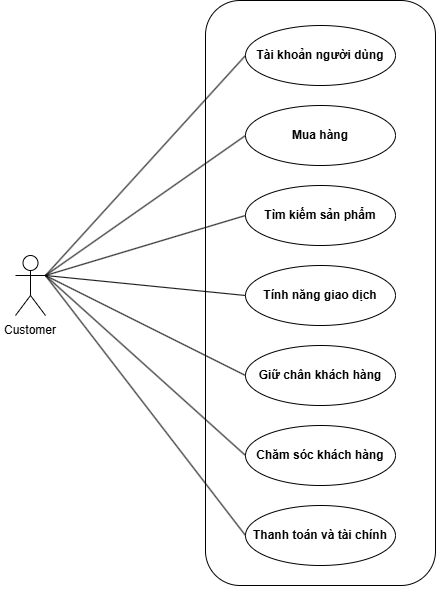

The diagram above was exported from draw.io. Its source (the exported page's mxGraphModel, read from the mxfile embedded in the PNG):
<mxGraphModel dx="1034" dy="1739" grid="1" gridSize="10" guides="1" tooltips="1" connect="1" arrows="1" fold="1" page="1" pageScale="1" pageWidth="827" pageHeight="1169" math="0" shadow="0">
  <root>
    <mxCell id="0" />
    <mxCell id="1" parent="0" />
    <mxCell id="FpUV_VKGGFlFTTQbF1ss-1" value="" style="rounded=1;whiteSpace=wrap;html=1;" parent="1" vertex="1">
      <mxGeometry x="240" y="-15" width="230" height="585" as="geometry" />
    </mxCell>
    <UserObject label="Actor" tooltip="Seller" id="FpUV_VKGGFlFTTQbF1ss-2">
      <mxCell style="shape=umlActor;verticalLabelPosition=bottom;verticalAlign=top;html=1;align=center;fontStyle=0;fontColor=#FFFFFF;" parent="1" vertex="1">
        <mxGeometry x="50" y="240" width="30" height="60" as="geometry" />
      </mxCell>
    </UserObject>
    <mxCell id="FpUV_VKGGFlFTTQbF1ss-3" value="Customer" style="text;html=1;align=center;verticalAlign=middle;whiteSpace=wrap;rounded=0;" parent="1" vertex="1">
      <mxGeometry x="35" y="300" width="60" height="30" as="geometry" />
    </mxCell>
    <mxCell id="FpUV_VKGGFlFTTQbF1ss-4" value="&lt;b&gt;Tài khoản người dùng&lt;/b&gt;" style="ellipse;whiteSpace=wrap;html=1;fontStyle=0" parent="1" vertex="1">
      <mxGeometry x="280" y="10" width="150" height="60" as="geometry" />
    </mxCell>
    <mxCell id="FpUV_VKGGFlFTTQbF1ss-5" value="&lt;b&gt;Mua hàng&lt;/b&gt;" style="ellipse;whiteSpace=wrap;html=1;" parent="1" vertex="1">
      <mxGeometry x="280" y="90" width="150" height="60" as="geometry" />
    </mxCell>
    <mxCell id="FpUV_VKGGFlFTTQbF1ss-6" value="&lt;strong&gt;Tìm kiếm sản phẩm&lt;/strong&gt;" style="ellipse;whiteSpace=wrap;html=1;" parent="1" vertex="1">
      <mxGeometry x="280" y="170" width="150" height="60" as="geometry" />
    </mxCell>
    <mxCell id="FpUV_VKGGFlFTTQbF1ss-7" value="&lt;strong&gt;Tính năng giao dịch&lt;/strong&gt;" style="ellipse;whiteSpace=wrap;html=1;" parent="1" vertex="1">
      <mxGeometry x="280" y="250" width="150" height="60" as="geometry" />
    </mxCell>
    <mxCell id="FpUV_VKGGFlFTTQbF1ss-9" value="&lt;strong&gt;Giữ chân khách hàng&lt;/strong&gt;" style="ellipse;whiteSpace=wrap;html=1;" parent="1" vertex="1">
      <mxGeometry x="280" y="330" width="150" height="60" as="geometry" />
    </mxCell>
    <mxCell id="FpUV_VKGGFlFTTQbF1ss-10" value="&lt;b&gt;Chăm sóc khách hàng&lt;/b&gt;" style="ellipse;whiteSpace=wrap;html=1;" parent="1" vertex="1">
      <mxGeometry x="280" y="410" width="150" height="60" as="geometry" />
    </mxCell>
    <mxCell id="FpUV_VKGGFlFTTQbF1ss-11" value="&lt;strong&gt;Thanh toán và tài chính&lt;/strong&gt;" style="ellipse;whiteSpace=wrap;html=1;" parent="1" vertex="1">
      <mxGeometry x="280" y="490" width="150" height="60" as="geometry" />
    </mxCell>
    <mxCell id="FpUV_VKGGFlFTTQbF1ss-12" value="" style="endArrow=none;html=1;rounded=0;exitX=1;exitY=0.3333333333333333;exitDx=0;exitDy=0;exitPerimeter=0;entryX=0;entryY=0.5;entryDx=0;entryDy=0;" parent="1" source="FpUV_VKGGFlFTTQbF1ss-2" target="FpUV_VKGGFlFTTQbF1ss-4" edge="1">
      <mxGeometry width="50" height="50" relative="1" as="geometry">
        <mxPoint x="390" y="250" as="sourcePoint" />
        <mxPoint x="440" y="200" as="targetPoint" />
      </mxGeometry>
    </mxCell>
    <mxCell id="FpUV_VKGGFlFTTQbF1ss-13" value="" style="endArrow=none;html=1;rounded=0;exitX=1;exitY=0.3333333333333333;exitDx=0;exitDy=0;exitPerimeter=0;entryX=0;entryY=0.5;entryDx=0;entryDy=0;" parent="1" source="FpUV_VKGGFlFTTQbF1ss-2" target="FpUV_VKGGFlFTTQbF1ss-5" edge="1">
      <mxGeometry width="50" height="50" relative="1" as="geometry">
        <mxPoint x="90" y="270" as="sourcePoint" />
        <mxPoint x="290" y="50" as="targetPoint" />
      </mxGeometry>
    </mxCell>
    <mxCell id="FpUV_VKGGFlFTTQbF1ss-14" value="" style="endArrow=none;html=1;rounded=0;entryX=0;entryY=0.5;entryDx=0;entryDy=0;" parent="1" target="FpUV_VKGGFlFTTQbF1ss-6" edge="1">
      <mxGeometry width="50" height="50" relative="1" as="geometry">
        <mxPoint x="80" y="260" as="sourcePoint" />
        <mxPoint x="300" y="60" as="targetPoint" />
      </mxGeometry>
    </mxCell>
    <mxCell id="FpUV_VKGGFlFTTQbF1ss-15" value="" style="endArrow=none;html=1;rounded=0;entryX=0;entryY=0.5;entryDx=0;entryDy=0;" parent="1" target="FpUV_VKGGFlFTTQbF1ss-7" edge="1">
      <mxGeometry width="50" height="50" relative="1" as="geometry">
        <mxPoint x="80" y="260" as="sourcePoint" />
        <mxPoint x="310" y="70" as="targetPoint" />
      </mxGeometry>
    </mxCell>
    <mxCell id="FpUV_VKGGFlFTTQbF1ss-16" value="" style="endArrow=none;html=1;rounded=0;entryX=0;entryY=0.5;entryDx=0;entryDy=0;" parent="1" target="FpUV_VKGGFlFTTQbF1ss-9" edge="1">
      <mxGeometry width="50" height="50" relative="1" as="geometry">
        <mxPoint x="80" y="260" as="sourcePoint" />
        <mxPoint x="320" y="80" as="targetPoint" />
      </mxGeometry>
    </mxCell>
    <mxCell id="FpUV_VKGGFlFTTQbF1ss-17" value="" style="endArrow=none;html=1;rounded=0;entryX=0;entryY=0.5;entryDx=0;entryDy=0;exitX=1;exitY=0.3333333333333333;exitDx=0;exitDy=0;exitPerimeter=0;" parent="1" source="FpUV_VKGGFlFTTQbF1ss-2" target="FpUV_VKGGFlFTTQbF1ss-10" edge="1">
      <mxGeometry width="50" height="50" relative="1" as="geometry">
        <mxPoint x="90" y="260" as="sourcePoint" />
        <mxPoint x="340" y="100" as="targetPoint" />
      </mxGeometry>
    </mxCell>
    <mxCell id="FpUV_VKGGFlFTTQbF1ss-19" value="" style="endArrow=none;html=1;rounded=0;entryX=0;entryY=0.5;entryDx=0;entryDy=0;" parent="1" target="FpUV_VKGGFlFTTQbF1ss-11" edge="1">
      <mxGeometry width="50" height="50" relative="1" as="geometry">
        <mxPoint x="80" y="260" as="sourcePoint" />
        <mxPoint x="360" y="120" as="targetPoint" />
      </mxGeometry>
    </mxCell>
    <mxCell id="FpUV_VKGGFlFTTQbF1ss-20" style="edgeStyle=orthogonalEdgeStyle;rounded=0;orthogonalLoop=1;jettySize=auto;html=1;exitX=0.5;exitY=1;exitDx=0;exitDy=0;" parent="1" source="FpUV_VKGGFlFTTQbF1ss-1" target="FpUV_VKGGFlFTTQbF1ss-1" edge="1">
      <mxGeometry relative="1" as="geometry" />
    </mxCell>
  </root>
</mxGraphModel>